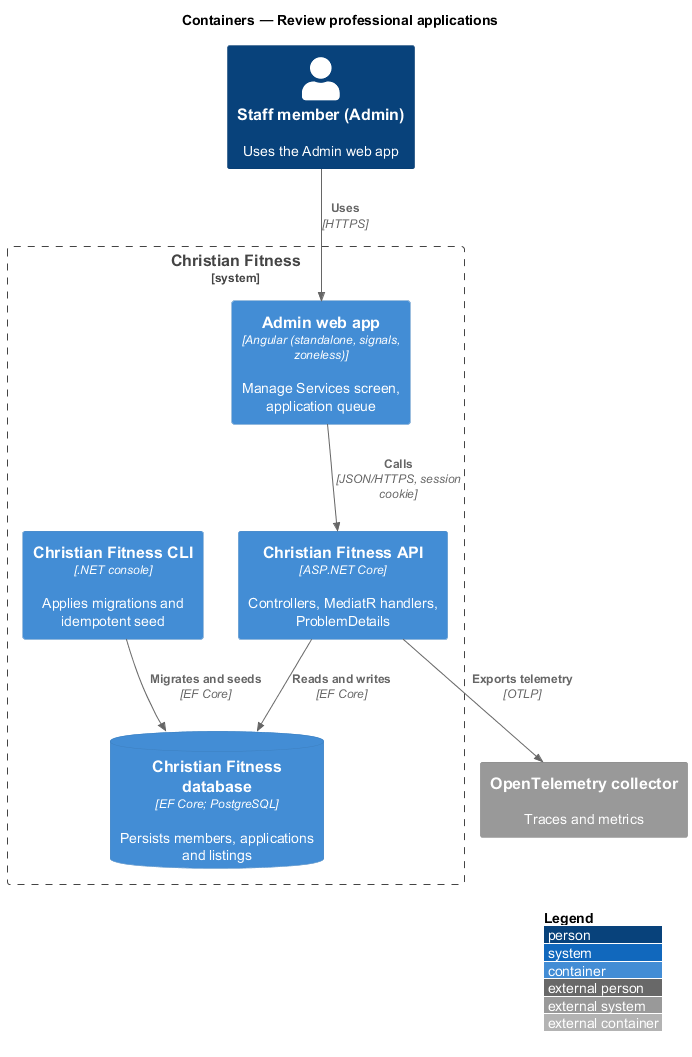

The diagram above was rendered by PlantUML. Its source (embedded in the PNG):
@startuml
!include <C4/C4_Container>
LAYOUT_WITH_LEGEND()
title Containers — Review professional applications

Person(user, "Staff member (Admin)", "Uses the Admin web app")

System_Boundary(cf, "Christian Fitness") {
  Container(admin, "Admin web app", "Angular (standalone, signals, zoneless)", "Manage Services screen, application queue")
  Container(api, "Christian Fitness API", "ASP.NET Core", "Controllers, MediatR handlers, ProblemDetails")
  Container(cli, "Christian Fitness CLI", ".NET console", "Applies migrations and idempotent seed")
  ContainerDb(db, "Christian Fitness database", "EF Core; PostgreSQL", "Persists members, applications and listings")
}
System_Ext(otel, "OpenTelemetry collector", "Traces and metrics")

Rel(user, admin, "Uses", "HTTPS")
Rel(admin, api, "Calls", "JSON/HTTPS, session cookie")
Rel(api, db, "Reads and writes", "EF Core")
Rel(cli, db, "Migrates and seeds", "EF Core")
Rel(api, otel, "Exports telemetry", "OTLP")

@enduml